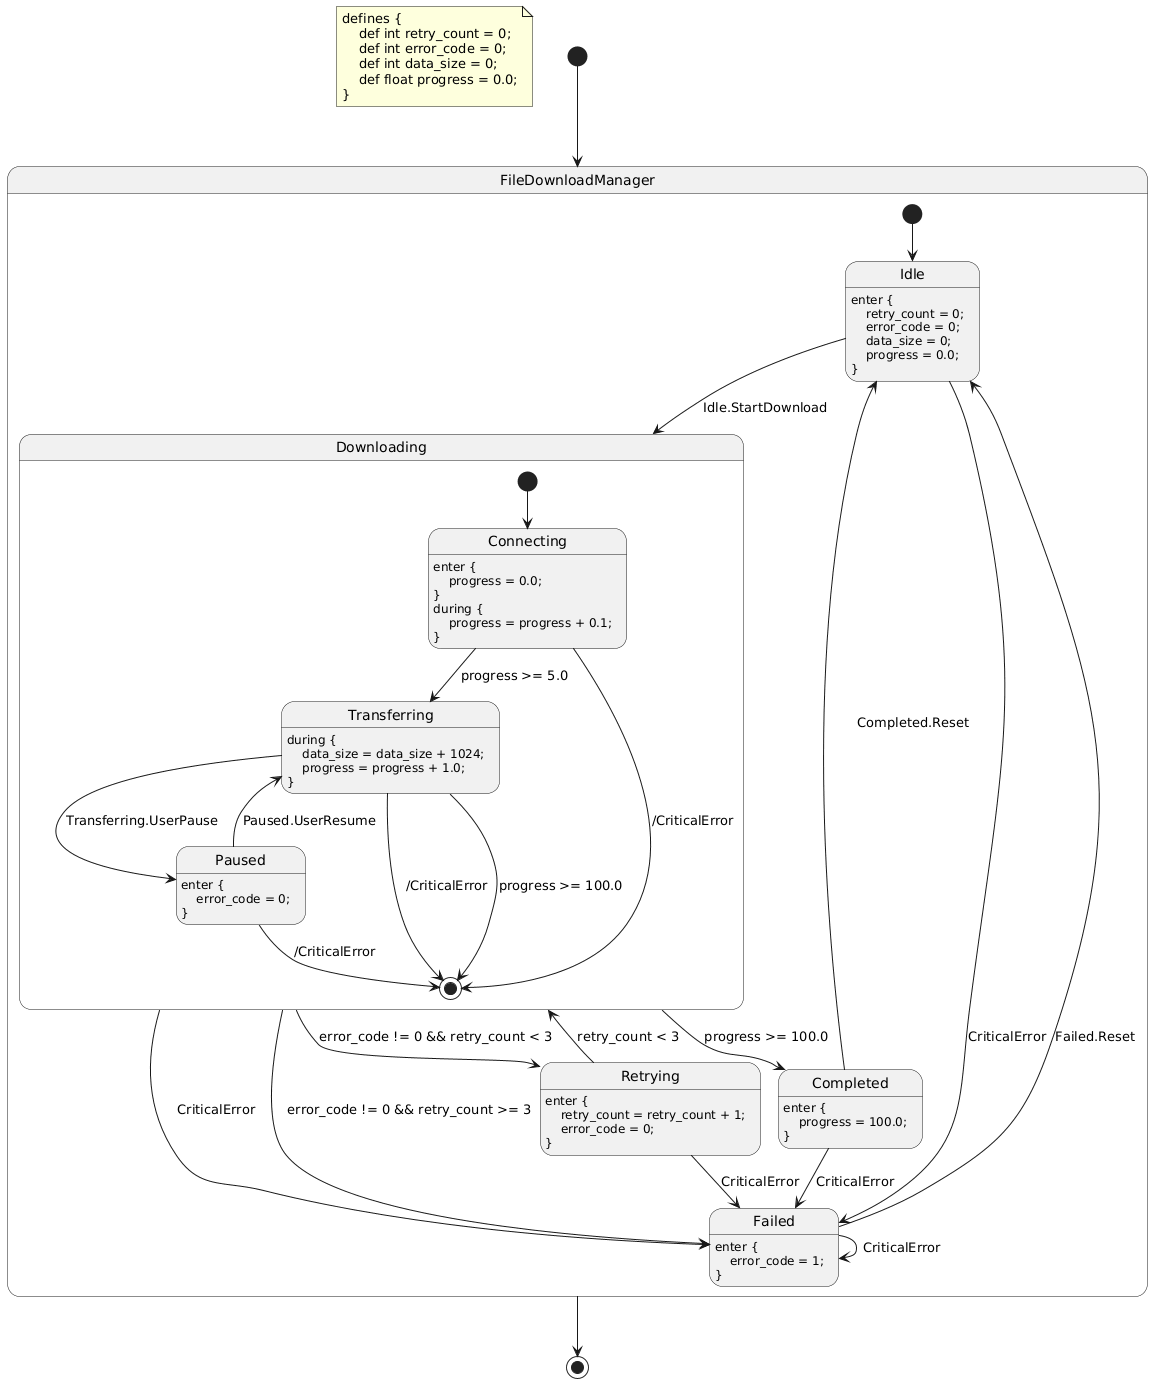

The diagram above was rendered by PlantUML. Its source (embedded in the PNG):
@startuml
hide empty description
note as DefinitionNote
defines {
    def int retry_count = 0;
    def int error_code = 0;
    def int data_size = 0;
    def float progress = 0.0;
}
end note

state "FileDownloadManager" as file_download_manager {
    state "Idle" as file_download_manager__idle
    file_download_manager__idle : enter {\n    retry_count = 0;\n    error_code = 0;\n    data_size = 0;\n    progress = 0.0;\n}
    state "Downloading" as file_download_manager__downloading {
        state "Connecting" as file_download_manager__downloading__connecting
        file_download_manager__downloading__connecting : enter {\n    progress = 0.0;\n}\nduring {\n    progress = progress + 0.1;\n}
        state "Transferring" as file_download_manager__downloading__transferring
        file_download_manager__downloading__transferring : during {\n    data_size = data_size + 1024;\n    progress = progress + 1.0;\n}
        state "Paused" as file_download_manager__downloading__paused
        file_download_manager__downloading__paused : enter {\n    error_code = 0;\n}
        file_download_manager__downloading__connecting --> [*] : /CriticalError
        file_download_manager__downloading__transferring --> [*] : /CriticalError
        file_download_manager__downloading__paused --> [*] : /CriticalError
        [*] --> file_download_manager__downloading__connecting
        file_download_manager__downloading__connecting --> file_download_manager__downloading__transferring : progress >= 5.0
        file_download_manager__downloading__transferring --> file_download_manager__downloading__paused : Transferring.UserPause
        file_download_manager__downloading__paused --> file_download_manager__downloading__transferring : Paused.UserResume
        file_download_manager__downloading__transferring --> [*] : progress >= 100.0
    }
    state "Retrying" as file_download_manager__retrying
    file_download_manager__retrying : enter {\n    retry_count = retry_count + 1;\n    error_code = 0;\n}
    state "Completed" as file_download_manager__completed
    file_download_manager__completed : enter {\n    progress = 100.0;\n}
    state "Failed" as file_download_manager__failed
    file_download_manager__failed : enter {\n    error_code = 1;\n}
    file_download_manager__idle --> file_download_manager__failed : CriticalError
    file_download_manager__downloading --> file_download_manager__failed : CriticalError
    file_download_manager__retrying --> file_download_manager__failed : CriticalError
    file_download_manager__completed --> file_download_manager__failed : CriticalError
    file_download_manager__failed --> file_download_manager__failed : CriticalError
    [*] --> file_download_manager__idle
    file_download_manager__idle --> file_download_manager__downloading : Idle.StartDownload
    file_download_manager__downloading --> file_download_manager__retrying : error_code != 0 && retry_count < 3
    file_download_manager__downloading --> file_download_manager__failed : error_code != 0 && retry_count >= 3
    file_download_manager__retrying --> file_download_manager__downloading : retry_count < 3
    file_download_manager__downloading --> file_download_manager__completed : progress >= 100.0
    file_download_manager__completed --> file_download_manager__idle : Completed.Reset
    file_download_manager__failed --> file_download_manager__idle : Failed.Reset
}
[*] --> file_download_manager
file_download_manager --> [*]
@enduml